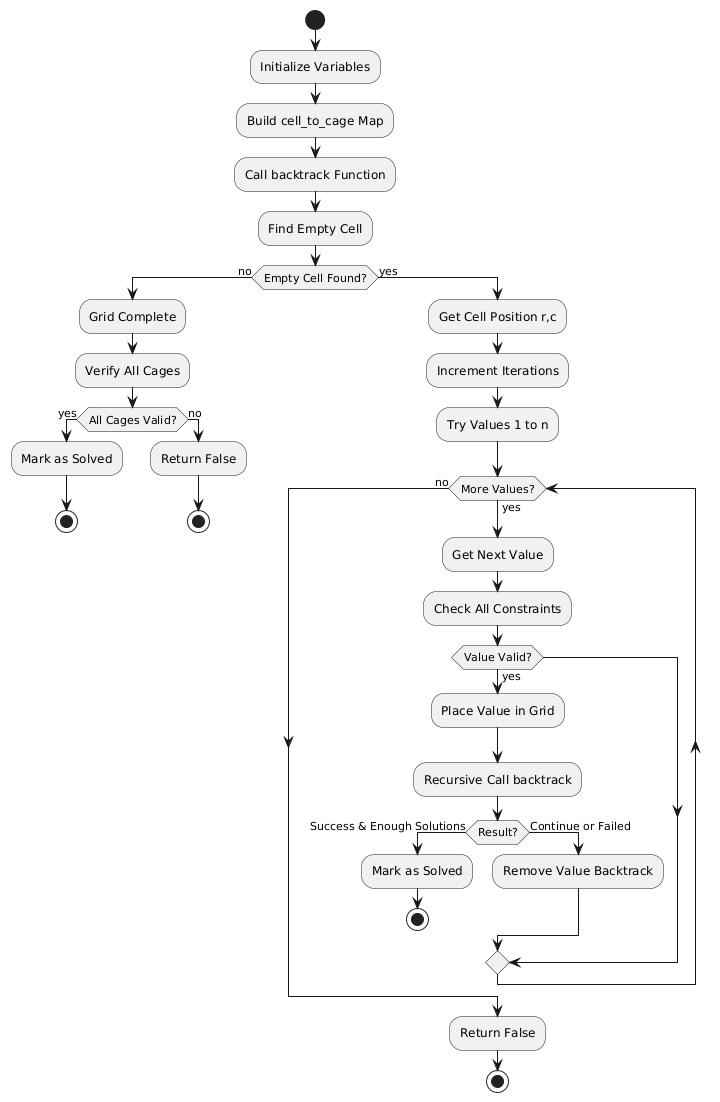

The diagram above was rendered by PlantUML. Its source (embedded in the PNG):
@startuml
start
:Initialize Variables;
:Build cell_to_cage Map;
:Call backtrack Function;

:Find Empty Cell;

if (Empty Cell Found?) then (no)
  :Grid Complete;
  :Verify All Cages;
  if (All Cages Valid?) then (yes)
    :Mark as Solved;
    stop
  else (no)
    :Return False;
    stop
  endif
else (yes)
  :Get Cell Position r,c;
  :Increment Iterations;
  :Try Values 1 to n;
  
  while (More Values?) is (yes)
    :Get Next Value;
    :Check All Constraints;
    if (Value Valid?) then (yes)
      :Place Value in Grid;
      :Recursive Call backtrack;
      if (Result?) then (Success & Enough Solutions)
        :Mark as Solved;
        stop
      else (Continue or Failed)
        :Remove Value Backtrack;
      endif
    endif
  endwhile (no)
  :Return False;
  stop
endif
@enduml